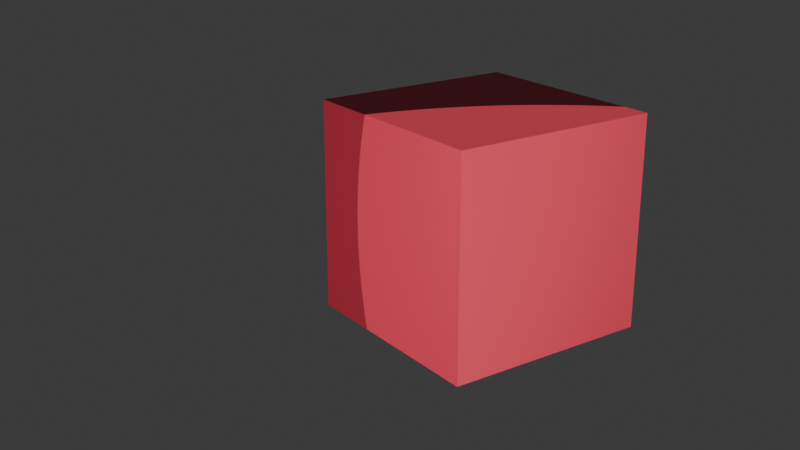 # Source: test_cube.blend  (saved by Blender 4.0.36; exported with 4.5.12 LTS)
import bpy
from mathutils import Matrix  # noqa: F401  (used for matrix-valued properties, if any)

bpy.ops.wm.read_factory_settings(use_empty=True)
scene = bpy.context.scene
scene.name = 'Scene'

# ---- collections
col_collection = bpy.data.collections.new('Collection'); scene.collection.children.link(col_collection)

# ---- materials (node trees are filled in below, after node groups)
mat_material = bpy.data.materials.new('Material')
mat_material.use_transparent_shadow = False

# ---- material node trees
mat_material.use_nodes = True; mat_material.node_tree.nodes.clear()
_N = mat_material.node_tree.nodes; _L = mat_material.node_tree.links
n0 = _N.new('ShaderNodeBsdfPrincipled'); n0.name = 'Principled BSDF'; n0.location = (10, 300)
n0.inputs[0].default_value = (0.8003, 0.05151, 0.09428, 1.0)
n0.inputs[1].default_value = 0.4
n0.inputs[3].default_value = 1.45
n1 = _N.new('ShaderNodeOutputMaterial'); n1.name = 'Material Output'; n1.location = (300, 300)
_L.new(n0.outputs[0], n1.inputs[0])
n1.is_active_output = True

# ---- world
world_world = bpy.data.worlds.new('World'); scene.world = world_world
world_world.use_nodes = True; world_world.node_tree.nodes.clear()
_N = world_world.node_tree.nodes; _L = world_world.node_tree.links
n0 = _N.new('ShaderNodeOutputWorld'); n0.name = 'World Output'; n0.location = (300, 300)
n1 = _N.new('ShaderNodeBackground'); n1.name = 'Background'; n1.location = (10, 300)
n1.inputs[0].default_value = (0.05088, 0.05088, 0.05088, 1.0)
_L.new(n1.outputs[0], n0.inputs[0])
n0.is_active_output = True
world_world.color = (0.05088, 0.05088, 0.05088)
world_world.use_sun_shadow = False
world_world.sun_shadow_jitter_overblur = 0.0

# ---- cameras
cam_camera_001 = bpy.data.cameras.new('Camera.001')
cam_camera_002 = bpy.data.cameras.new('Camera.002')

# ---- lights
light_spot = bpy.data.lights.new('Spot', 'SPOT')
light_spot.transmission_factor = 0.0
light_spot.energy = 50.0
light_spot.shadow_maximum_resolution = 0.006
light_spot.use_absolute_resolution = True
light_spot.spot_size = 0.5236
light_spot.show_cone = True
light_spot.use_soft_falloff = False
light_spot_001 = bpy.data.lights.new('Spot.001', 'SPOT')
light_spot_001.transmission_factor = 0.0
light_spot_001.energy = 50.0
light_spot_001.shadow_soft_size = 1.157
light_spot_001.shadow_maximum_resolution = 0.006
light_spot_001.use_absolute_resolution = True
light_spot_001.spot_blend = 0.876
light_spot_001.spot_size = 0.6981
light_spot_001.show_cone = True
light_spot_001.use_soft_falloff = False

# ---- meshes
me_cube = bpy.data.meshes.new('Cube')
me_cube.from_pydata([(-1.0, -1.0, -1.0), (-1.0, -1.0, 1.0), (-1.0, 1.0, -1.0), (-1.0, 1.0, 1.0), (1.0, -1.0, -1.0), (1.0, -1.0, 1.0), (1.0, 1.0, -1.0), (1.0, 1.0, 1.0)], [], [(0, 1, 3, 2), (2, 3, 7, 6), (6, 7, 5, 4), (4, 5, 1, 0), (2, 6, 4, 0), (7, 3, 1, 5)])
_uv = me_cube.uv_layers.new(name='UVMap')
_uv.uv.foreach_set('vector', [0.375, 0.0, 0.625, 0.0, 0.625, 0.25, 0.375, 0.25, 0.375, 0.25, 0.625, 0.25, 0.625, 0.5, 0.375, 0.5, 0.375, 0.5, 0.625, 0.5, 0.625, 0.75, 0.375, 0.75, 0.375, 0.75, 0.625, 0.75, 0.625, 1.0, 0.375, 1.0, 0.125, 0.5, 0.375, 0.5, 0.375, 0.75, 0.125, 0.75, 0.625, 0.5, 0.875, 0.5, 0.875, 0.75, 0.625, 0.75])
me_cube.materials.append(mat_material)
me_cube.update()

# ---- objects
ob_spot = bpy.data.objects.new('Spot', light_spot)
ob_spot_001 = bpy.data.objects.new('Spot.001', light_spot_001)
ob_camera = bpy.data.objects.new('Camera', cam_camera_001)
ob_camera_001 = bpy.data.objects.new('Camera.001', cam_camera_002)
ob_cube = bpy.data.objects.new('Cube', me_cube)

# ---- transforms, parenting, visibility, modifiers, constraints
ob_spot.location = (2.0, 0.0, 0.5)
ob_spot.rotation_euler = (1.571, 0.0, 1.571)
ob_spot_001.location = (0.5, 1.0, 0.5)
ob_spot_001.rotation_euler = (1.571, 0.0, 2.618)
ob_spot_001.show_axis = True
ob_camera.location = (1.8, 2.2, 1.5)
ob_camera.rotation_euler = (1.222, 0.0, 2.531)
ob_camera_001.location = (2.5, 1.5, 1.5)
ob_camera_001.rotation_euler = (1.222, 0.0, 2.182)
ob_cube.location = (0.0, 0.0, 0.5)
ob_cube.scale = (0.3, 0.3, 0.3)

# ---- collection membership
col_collection.objects.link(ob_spot)
col_collection.objects.link(ob_spot_001)
col_collection.objects.link(ob_camera)
col_collection.objects.link(ob_camera_001)
col_collection.objects.link(ob_cube)

# ---- scene / render settings (as saved in the file)
scene.camera = ob_camera
scene.frame_start = 1; scene.frame_end = 250; scene.frame_set(0)
scene.render.engine = 'BLENDER_EEVEE_NEXT'
scene.cycles.sampling_pattern = 'TABULATED_SOBOL'
bpy.context.view_layer.update()
